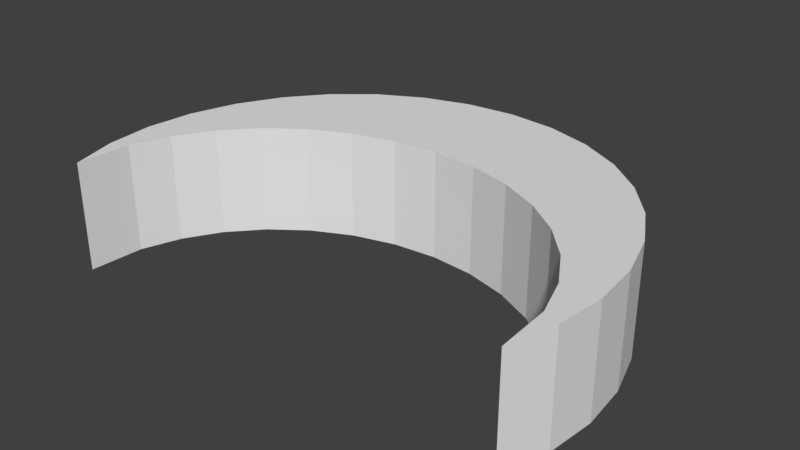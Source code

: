 # Source: moon.blend  (saved by Blender 2.81.16; exported with 4.5.12 LTS)
import bpy
from mathutils import Matrix  # noqa: F401  (used for matrix-valued properties, if any)

bpy.ops.wm.read_factory_settings(use_empty=True)
scene = bpy.context.scene
scene.name = 'Scene'

# ---- collections
col_collection_1 = bpy.data.collections.new('Collection 1'); scene.collection.children.link(col_collection_1)

# ---- world
world_world = bpy.data.worlds.new('World'); scene.world = world_world
world_world.color = (0.05088, 0.05088, 0.05088)
world_world.use_sun_shadow = False
world_world.sun_shadow_jitter_overblur = 0.0
world_world.cycles.sampling_method = 'MANUAL'

# ---- meshes
me_circle_001 = bpy.data.meshes.new('Circle.001')
me_circle_001.from_pydata([(0.0, 1.0, 0.0), (-0.1951, 0.9808, 0.0), (-0.3827, 0.9239, 0.0), (-0.5556, 0.8315, 0.0), (-0.7071, 0.7071, 0.0), (-0.8315, 0.5556, 0.0), (-0.9239, 0.3827, 0.0), (-0.9808, 0.1951, 0.0), (-1.0, 7.55e-08, 0.0), (-0.9808, -0.1951, 0.0), (-0.9239, -0.3827, 0.0), (0.9121, -0.1642, 0.4365), (-0.9121, -0.1642, 0.4365), (-0.8592, -0.006535, 0.4365), (-0.7733, 0.1388, 0.4365), (-0.6576, 0.2661, 0.4365), (-0.3827, 0.9239, 0.4365), (-0.5167, 0.3706, 0.4365), (-0.3559, 0.4483, 0.4365), (-0.1814, 0.4961, 0.4365), (2.281e-08, 0.5122, 0.4365), (0.1951, 0.9808, 0.4365), (0.9239, -0.3827, 0.0), (0.9808, -0.1951, 0.0), (1.0, 9.656e-07, 0.0), (0.9808, 0.1951, 0.0), (0.9239, 0.3827, 0.0), (0.8315, 0.5556, 0.0), (0.7071, 0.7071, 0.0), (0.5556, 0.8315, 0.0), (0.3827, 0.9239, 0.0), (0.1951, 0.9808, 0.0), (-0.5556, 0.8315, 0.4365), (2.281e-08, 0.5122, 0.0), (-0.1814, 0.4961, 0.0), (-0.3559, 0.4483, 0.0), (-0.5167, 0.3706, 0.0), (-0.6576, 0.2661, 0.0), (-0.7733, 0.1388, 0.0), (-0.8592, -0.006535, 0.0), (-0.9121, -0.1642, 0.0), (0.0, 1.0, 0.4365), (0.3827, 0.9239, 0.4365), (0.5556, 0.8315, 0.4365), (0.7071, 0.7071, 0.4365), (0.8315, 0.5556, 0.4365), (0.9239, 0.3827, 0.4365), (0.9808, 0.1951, 0.4365), (1.0, 9.656e-07, 0.4365), (0.9808, -0.1951, 0.4365), (0.9239, -0.3827, 0.4365), (-0.9239, -0.3827, 0.4365), (-0.9808, -0.1951, 0.4365), (-1.0, 7.55e-08, 0.4365), (-0.9808, 0.1951, 0.4365), (-0.9239, 0.3827, 0.4365), (-0.8315, 0.5556, 0.4365), (-0.1951, 0.9808, 0.4365), (0.9121, -0.1642, 0.0), (0.8592, -0.006534, 0.0), (0.7733, 0.1388, 0.0), (0.6576, 0.2661, 0.0), (0.5167, 0.3706, 0.0), (0.3559, 0.4483, 0.0), (0.1814, 0.4961, 0.0), (-0.7071, 0.7071, 0.4365), (0.8592, -0.006534, 0.4365), (0.7733, 0.1388, 0.4365), (0.6576, 0.2661, 0.4365), (0.5167, 0.3706, 0.4365), (0.3559, 0.4483, 0.4365), (0.1814, 0.4961, 0.4365)], [], [(1, 0, 31, 30, 29, 28, 27, 26, 25, 24, 23, 22, 58, 59, 60, 61, 62, 63, 64, 33, 34, 35, 36, 37, 38, 39, 40, 10, 9, 8, 7, 6, 5, 4, 3, 2), (57, 16, 32, 65, 56, 55, 54, 53, 52, 51, 12, 13, 14, 15, 17, 18, 19, 20, 71, 70, 69, 68, 67, 66, 11, 50, 49, 48, 47, 46, 45, 44, 43, 42, 21, 41), (40, 39, 13, 12), (25, 26, 46, 47), (26, 27, 45, 46), (0, 1, 57, 41), (27, 28, 44, 45), (1, 2, 16, 57), (28, 29, 43, 44), (58, 22, 50, 11), (2, 3, 32, 16), (29, 30, 42, 43), (10, 40, 12, 51), (3, 4, 65, 32), (30, 31, 21, 42), (59, 58, 11, 66), (4, 5, 56, 65), (31, 0, 41, 21), (60, 59, 66, 67), (5, 6, 55, 56), (34, 33, 20, 19), (61, 60, 67, 68), (6, 7, 54, 55), (35, 34, 19, 18), (62, 61, 68, 69), (7, 8, 53, 54), (36, 35, 18, 17), (63, 62, 69, 70), (8, 9, 52, 53), (37, 36, 17, 15), (64, 63, 70, 71), (22, 23, 49, 50), (9, 10, 51, 52), (38, 37, 15, 14), (33, 64, 71, 20), (23, 24, 48, 49), (39, 38, 14, 13), (24, 25, 47, 48)])
_uv = me_circle_001.uv_layers.new(name='UVMap')
_uv.uv.foreach_set('vector', [0.4378, 0.3659, 0.4318, 0.3061, 0.4378, 0.2464, 0.4556, 0.189, 0.4845, 0.1361, 0.5233, 0.08966, 0.5706, 0.05159, 0.6246, 0.0233, 0.6832, 0.005882, 0.7442, 0.0, 0.8051, 0.005882, 0.8637, 0.0233, 0.7954, 0.0269, 0.7462, 0.0431, 0.7008, 0.06941, 0.6611, 0.1048, 0.6284, 0.148, 0.6042, 0.1972, 0.5892, 0.2506, 0.5842, 0.3061, 0.5892, 0.3617, 0.6042, 0.4151, 0.6284, 0.4643, 0.6611, 0.5074, 0.7008, 0.5429, 0.7462, 0.5692, 0.7954, 0.5854, 0.8637, 0.589, 0.8051, 0.6064, 0.7442, 0.6123, 0.6832, 0.6064, 0.6246, 0.589, 0.5706, 0.5607, 0.5233, 0.5226, 0.4845, 0.4762, 0.4556, 0.4233, 0.006001, 0.2464, 0.02377, 0.189, 0.05264, 0.1361, 0.09148, 0.08966, 0.1388, 0.05159, 0.1928, 0.0233, 0.2514, 0.005882, 0.3123, 0.0, 0.3733, 0.005882, 0.4318, 0.0233, 0.3636, 0.0269, 0.3144, 0.0431, 0.269, 0.06941, 0.2292, 0.1048, 0.1966, 0.148, 0.1723, 0.1972, 0.1574, 0.2506, 0.1523, 0.3061, 0.1574, 0.3617, 0.1723, 0.4151, 0.1966, 0.4643, 0.2292, 0.5074, 0.269, 0.5429, 0.3144, 0.5692, 0.3636, 0.5854, 0.4318, 0.589, 0.3733, 0.6064, 0.3123, 0.6123, 0.2514, 0.6064, 0.1928, 0.589, 0.1388, 0.5607, 0.09148, 0.5226, 0.05264, 0.4762, 0.02377, 0.4233, 0.006001, 0.3659, 0.0, 0.3061, 0.4089, 0.6776, 0.4089, 0.7284, 0.2726, 0.7284, 0.2726, 0.6776, 0.1363, 0.7059, 0.1363, 0.6555, 0.2726, 0.6555, 0.2726, 0.7059, 0.1363, 0.6555, 0.1363, 0.6123, 0.2726, 0.6123, 0.2726, 0.6555, 1.0, 0.7013, 1.0, 0.7602, 0.8637, 0.7602, 0.8637, 0.7013, 1.0, 0.4347, 1.0, 0.4771, 0.8637, 0.4771, 0.8637, 0.4347, 1.0, 0.7602, 1.0, 0.8156, 0.8637, 0.8156, 0.8637, 0.7602, 1.0, 0.4771, 1.0, 0.527, 0.8637, 0.527, 0.8637, 0.4771, 0.4744, 0.7459, 0.4089, 0.7459, 0.4089, 0.6123, 0.4744, 0.6123, 1.0, 0.8156, 1.0, 0.8655, 0.8637, 0.8655, 0.8637, 0.8156, 1.0, 0.527, 1.0, 0.5825, 0.8637, 0.5825, 0.8637, 0.527, 0.4089, 0.6123, 0.4089, 0.6776, 0.2726, 0.6776, 0.2726, 0.6123, 2.792e-08, 1.0, 2.792e-08, 0.9522, 0.1363, 0.9522, 0.1363, 1.0, 1.0, 0.5825, 1.0, 0.6413, 0.8637, 0.6413, 0.8637, 0.5825, 0.5185, 0.7459, 0.4744, 0.7459, 0.4744, 0.6123, 0.5185, 0.6123, 2.792e-08, 0.9522, 9.308e-09, 0.8982, 0.1363, 0.8982, 0.1363, 0.9522, 1.0, 0.6413, 1.0, 0.7013, 0.8637, 0.7013, 0.8637, 0.6413, 1.0, 0.3942, 1.0, 0.4347, 0.8637, 0.4347, 0.8637, 0.3942, 9.308e-09, 0.8982, 9.308e-09, 0.8401, 0.1363, 0.8401, 0.1363, 0.8982, 1.0, 0.08219, 1.0, 0.1323, 0.8637, 0.1323, 0.8637, 0.08219, 1.0, 0.3473, 1.0, 0.3942, 0.8637, 0.3942, 0.8637, 0.3473, 9.308e-09, 0.8401, 9.308e-09, 0.7802, 0.1363, 0.7802, 0.1363, 0.8401, 1.0, 0.03751, 1.0, 0.08219, 0.8637, 0.08219, 0.8637, 0.03751, 1.0, 0.2955, 1.0, 0.3473, 0.8637, 0.3473, 0.8637, 0.2955, 9.308e-09, 0.7802, 0.0, 0.7208, 0.1363, 0.7208, 0.1363, 0.7802, 1.0, 0.0, 1.0, 0.03751, 0.8637, 0.03751, 0.8637, 1.825e-08, 1.0, 0.2411, 1.0, 0.2955, 0.8637, 0.2955, 0.8637, 0.2411, 0.0, 0.7208, 1.862e-08, 0.6641, 0.1363, 0.6641, 0.1363, 0.7208, 0.4089, 0.8256, 0.4089, 0.8682, 0.2726, 0.8682, 0.2726, 0.8256, 1.0, 0.186, 1.0, 0.2411, 0.8637, 0.2411, 0.8637, 0.186, 0.1363, 0.8809, 0.1363, 0.8209, 0.2726, 0.8209, 0.2726, 0.8809, 1.862e-08, 0.6641, 9.308e-09, 0.6123, 0.1363, 0.6123, 0.1363, 0.6641, 0.4089, 0.7784, 0.4089, 0.8256, 0.2726, 0.8256, 0.2726, 0.7784, 1.0, 0.1323, 1.0, 0.186, 0.8637, 0.186, 0.8637, 0.1323, 0.1363, 0.8209, 0.1363, 0.7618, 0.2726, 0.7618, 0.2726, 0.8209, 0.4089, 0.7284, 0.4089, 0.7784, 0.2726, 0.7784, 0.2726, 0.7284, 0.1363, 0.7618, 0.1363, 0.7059, 0.2726, 0.7059, 0.2726, 0.7618])
me_circle_001.use_remesh_preserve_volume = False
me_circle_001.use_remesh_preserve_attributes = False
me_circle_001.use_mirror_vertex_groups = False
me_circle_001.update()

# ---- objects
ob_circle = bpy.data.objects.new('Circle', me_circle_001)

# ---- transforms, parenting, visibility, modifiers, constraints
ob_circle.location = (0.0, 0.0, 0.0)
ob_circle.lineart.crease_threshold = 0.0

# ---- collection membership
col_collection_1.objects.link(ob_circle)

# ---- scene / render settings (as saved in the file)
scene.frame_start = 1; scene.frame_end = 250; scene.frame_set(1)
scene.render.engine = 'BLENDER_EEVEE_NEXT'
scene.render.resolution_percentage = 50
scene.render.dither_intensity = 0.0
scene.cycles.use_denoising = False
scene.cycles.samples = 128
scene.cycles.sampling_pattern = 'TABULATED_SOBOL'
scene.cycles.use_adaptive_sampling = False
scene.cycles.use_light_tree = False
scene.cycles.blur_glossy = 0.0
scene.cycles.sample_clamp_indirect = 0.0
scene.view_settings.view_transform = 'Standard'
bpy.context.view_layer.update()

# ---- added for rendering (the .blend has no active camera and no usable light): camera, sun
cam_auto = bpy.data.cameras.new('AutoCamera')
cam_auto.lens = 50.0
cam_auto.sensor_width = 36.0
cam_auto.clip_end = 1000.0
ob_auto_camera = bpy.data.objects.new('AutoCamera', cam_auto)
scene.collection.objects.link(ob_auto_camera)
ob_auto_camera.location = (2.28557, -2.43402, 2.04668)
ob_auto_camera.rotation_euler = (1.09748, -7.21219e-08, 0.694738)
scene.camera = ob_auto_camera
light_auto_sun = bpy.data.lights.new('AutoSun', 'SUN')
light_auto_sun.energy = 3.0
light_auto_sun.angle = 0.0523599
ob_auto_sun = bpy.data.objects.new('AutoSun', light_auto_sun)
scene.collection.objects.link(ob_auto_sun)
ob_auto_sun.rotation_euler = (0.872665, 0.174533, 0.523599)
bpy.context.view_layer.update()
